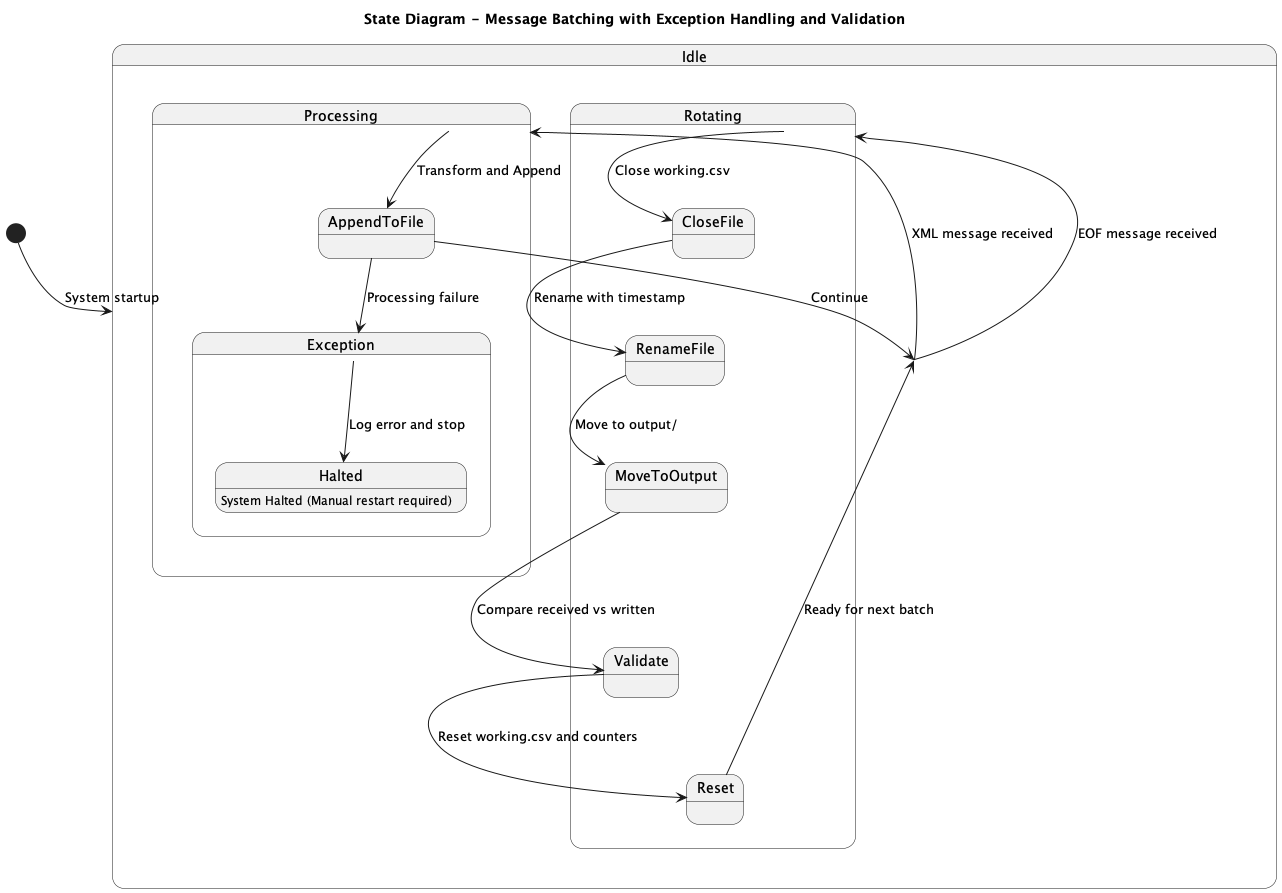

The diagram above was rendered by PlantUML. Its source (embedded in the PNG):
@startuml
title State Diagram - Message Batching with Exception Handling and Validation

[*] --> Idle : System startup

state Idle {
  Idle --> Processing : XML message received
  Idle --> Rotating : EOF message received
}

state Processing {
  Processing --> AppendToFile : Transform and Append
  AppendToFile --> Idle : Continue
  AppendToFile --> Exception : Processing failure
}

state Rotating {
  Rotating --> CloseFile : Close working.csv
  CloseFile --> RenameFile : Rename with timestamp
  RenameFile --> MoveToOutput : Move to output/
  MoveToOutput --> Validate : Compare received vs written
  Validate --> Reset : Reset working.csv and counters
  Reset --> Idle : Ready for next batch
}

state Exception {
  Exception --> Halted : Log error and stop
}

Halted : System Halted (Manual restart required)

@enduml